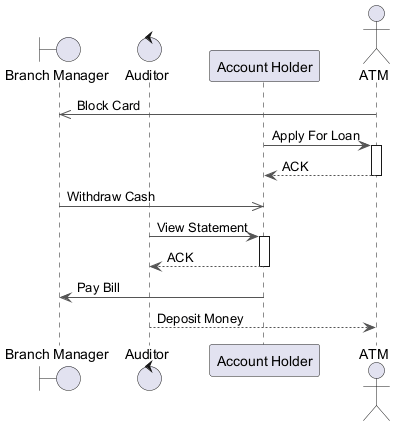

The diagram above was rendered by PlantUML. Its source (embedded in the PNG):
@startuml
skinparam backgroundColor #FFFFFF
skinparam classBackgroundColor #F3E5F5
skinparam classBorderColor #6A1B9A
skinparam ArrowColor #555555
boundary "Branch Manager" as BM
control "Auditor" as A
participant "Account Holder" as AH
actor "ATM" as A2
A2 ->> BM : Block Card
AH -> A2 : Apply For Loan
activate A2
A2 --> AH : ACK
deactivate A2
BM ->> AH : Withdraw Cash
A -> AH : View Statement
activate AH
AH --> A : ACK
deactivate AH
AH -> BM : Pay Bill
A --> A2 : Deposit Money
@enduml